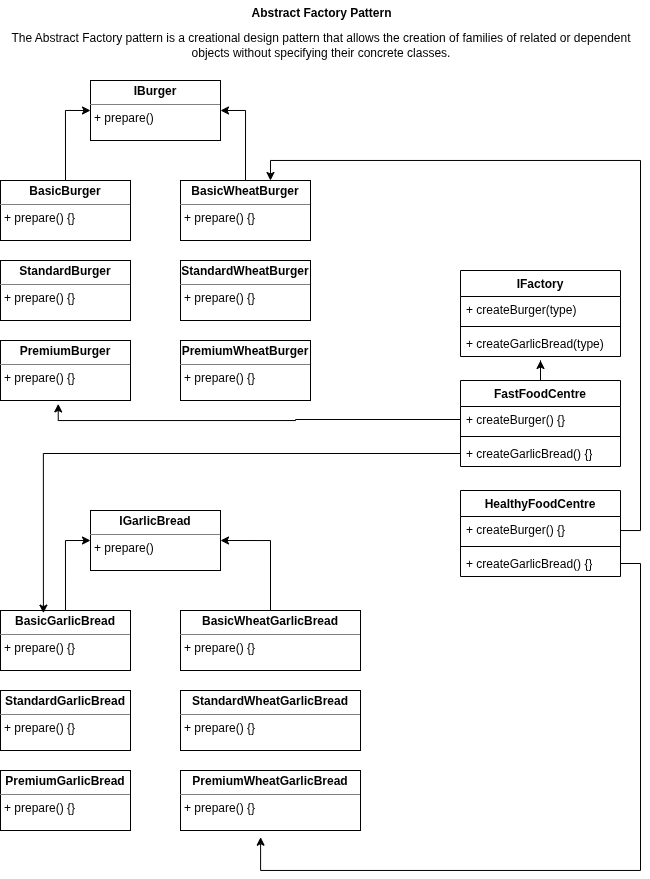

The diagram above was exported from draw.io. Its source (the exported page's mxGraphModel, read from the mxfile embedded in the PNG):
<mxGraphModel dx="1233" dy="675" grid="1" gridSize="10" guides="1" tooltips="1" connect="1" arrows="1" fold="1" page="1" pageScale="1" pageWidth="827" pageHeight="1169" math="0" shadow="0">
  <root>
    <mxCell id="0" />
    <mxCell id="1" parent="0" />
    <mxCell id="4cYfuGuTxXTr5llqBwNM-1" parent="1" style="verticalAlign=top;align=left;overflow=fill;html=1;whiteSpace=wrap;" value="&lt;p style=&quot;margin:0px;margin-top:4px;text-align:center;&quot;&gt;&lt;b&gt;IBurger&lt;/b&gt;&lt;/p&gt;&lt;hr size=&quot;1&quot; style=&quot;border-style:solid;&quot;&gt;&lt;p style=&quot;margin:0px;margin-left:4px;&quot;&gt;+ prepare()&lt;/p&gt;" vertex="1">
      <mxGeometry height="60" width="130" x="183" y="90" as="geometry" />
    </mxCell>
    <mxCell id="4cYfuGuTxXTr5llqBwNM-6" parent="1" style="verticalAlign=top;align=left;overflow=fill;html=1;whiteSpace=wrap;" value="&lt;p style=&quot;margin:0px;margin-top:4px;text-align:center;&quot;&gt;&lt;b&gt;PremiumBurger&lt;/b&gt;&lt;/p&gt;&lt;hr size=&quot;1&quot; style=&quot;border-style:solid;&quot;&gt;&lt;p style=&quot;margin:0px;margin-left:4px;&quot;&gt;+ prepare() {}&lt;/p&gt;" vertex="1">
      <mxGeometry height="60" width="130" x="93" y="350" as="geometry" />
    </mxCell>
    <mxCell id="4cYfuGuTxXTr5llqBwNM-7" parent="1" style="verticalAlign=top;align=left;overflow=fill;html=1;whiteSpace=wrap;" value="&lt;p style=&quot;margin:0px;margin-top:4px;text-align:center;&quot;&gt;&lt;b&gt;StandardBurger&lt;/b&gt;&lt;/p&gt;&lt;hr size=&quot;1&quot; style=&quot;border-style:solid;&quot;&gt;&lt;p style=&quot;margin:0px;margin-left:4px;&quot;&gt;+ prepare() {}&lt;/p&gt;" vertex="1">
      <mxGeometry height="60" width="130" x="93" y="270" as="geometry" />
    </mxCell>
    <mxCell id="4cYfuGuTxXTr5llqBwNM-14" edge="1" parent="1" source="4cYfuGuTxXTr5llqBwNM-8" style="edgeStyle=orthogonalEdgeStyle;rounded=0;orthogonalLoop=1;jettySize=auto;html=1;exitX=0.5;exitY=0;exitDx=0;exitDy=0;entryX=0;entryY=0.5;entryDx=0;entryDy=0;" target="4cYfuGuTxXTr5llqBwNM-1">
      <mxGeometry relative="1" as="geometry" />
    </mxCell>
    <mxCell id="4cYfuGuTxXTr5llqBwNM-8" parent="1" style="verticalAlign=top;align=left;overflow=fill;html=1;whiteSpace=wrap;" value="&lt;p style=&quot;margin:0px;margin-top:4px;text-align:center;&quot;&gt;&lt;b&gt;BasicBurger&lt;/b&gt;&lt;/p&gt;&lt;hr size=&quot;1&quot; style=&quot;border-style:solid;&quot;&gt;&lt;p style=&quot;margin:0px;margin-left:4px;&quot;&gt;+ prepare() {}&lt;/p&gt;" vertex="1">
      <mxGeometry height="60" width="130" x="93" y="190" as="geometry" />
    </mxCell>
    <mxCell id="4cYfuGuTxXTr5llqBwNM-15" edge="1" parent="1" source="4cYfuGuTxXTr5llqBwNM-11" style="edgeStyle=orthogonalEdgeStyle;rounded=0;orthogonalLoop=1;jettySize=auto;html=1;exitX=0.5;exitY=0;exitDx=0;exitDy=0;entryX=1;entryY=0.5;entryDx=0;entryDy=0;" target="4cYfuGuTxXTr5llqBwNM-1">
      <mxGeometry relative="1" as="geometry" />
    </mxCell>
    <mxCell id="4cYfuGuTxXTr5llqBwNM-11" parent="1" style="verticalAlign=top;align=left;overflow=fill;html=1;whiteSpace=wrap;" value="&lt;p style=&quot;margin:0px;margin-top:4px;text-align:center;&quot;&gt;&lt;b&gt;BasicWheatBurger&lt;/b&gt;&lt;/p&gt;&lt;hr size=&quot;1&quot; style=&quot;border-style:solid;&quot;&gt;&lt;p style=&quot;margin:0px;margin-left:4px;&quot;&gt;+ prepare() {}&lt;/p&gt;" vertex="1">
      <mxGeometry height="60" width="130" x="273" y="190" as="geometry" />
    </mxCell>
    <mxCell id="4cYfuGuTxXTr5llqBwNM-12" parent="1" style="verticalAlign=top;align=left;overflow=fill;html=1;whiteSpace=wrap;" value="&lt;p style=&quot;margin:0px;margin-top:4px;text-align:center;&quot;&gt;&lt;b&gt;StandardWheat&lt;/b&gt;&lt;b style=&quot;background-color: transparent; color: light-dark(rgb(0, 0, 0), rgb(255, 255, 255));&quot;&gt;Burger&lt;/b&gt;&lt;/p&gt;&lt;hr size=&quot;1&quot; style=&quot;border-style:solid;&quot;&gt;&lt;p style=&quot;margin:0px;margin-left:4px;&quot;&gt;+ prepare() {}&lt;/p&gt;" vertex="1">
      <mxGeometry height="60" width="130" x="273" y="270" as="geometry" />
    </mxCell>
    <mxCell id="4cYfuGuTxXTr5llqBwNM-13" parent="1" style="verticalAlign=top;align=left;overflow=fill;html=1;whiteSpace=wrap;" value="&lt;p style=&quot;margin:0px;margin-top:4px;text-align:center;&quot;&gt;&lt;b&gt;PremiumWheatBurger&lt;/b&gt;&lt;/p&gt;&lt;hr size=&quot;1&quot; style=&quot;border-style:solid;&quot;&gt;&lt;p style=&quot;margin:0px;margin-left:4px;&quot;&gt;+ prepare() {}&lt;/p&gt;" vertex="1">
      <mxGeometry height="60" width="130" x="273" y="350" as="geometry" />
    </mxCell>
    <mxCell id="4cYfuGuTxXTr5llqBwNM-19" parent="1" style="text;align=center;fontStyle=1;verticalAlign=middle;spacingLeft=3;spacingRight=3;strokeColor=none;rotatable=0;points=[[0,0.5],[1,0.5]];portConstraint=eastwest;html=1;" value="Abstract Factory Pattern" vertex="1">
      <mxGeometry height="26" width="176" x="326" y="10" as="geometry" />
    </mxCell>
    <mxCell id="4cYfuGuTxXTr5llqBwNM-21" parent="1" style="text;html=1;whiteSpace=wrap;strokeColor=none;fillColor=none;align=center;verticalAlign=middle;rounded=0;" value="The Abstract Factory pattern is a creational design pattern that allows the creation of families of related or dependent objects without specifying their concrete classes." vertex="1">
      <mxGeometry height="30" width="636" x="96" y="40" as="geometry" />
    </mxCell>
    <mxCell id="4cYfuGuTxXTr5llqBwNM-25" parent="1" style="swimlane;fontStyle=1;align=center;verticalAlign=top;childLayout=stackLayout;horizontal=1;startSize=26;horizontalStack=0;resizeParent=1;resizeParentMax=0;resizeLast=0;collapsible=1;marginBottom=0;whiteSpace=wrap;html=1;" value="IFactory" vertex="1">
      <mxGeometry height="86" width="160" x="553" y="280" as="geometry" />
    </mxCell>
    <mxCell id="4cYfuGuTxXTr5llqBwNM-26" parent="4cYfuGuTxXTr5llqBwNM-25" style="text;strokeColor=none;fillColor=none;align=left;verticalAlign=top;spacingLeft=4;spacingRight=4;overflow=hidden;rotatable=0;points=[[0,0.5],[1,0.5]];portConstraint=eastwest;whiteSpace=wrap;html=1;" value="+ createBurger(type)" vertex="1">
      <mxGeometry height="26" width="160" y="26" as="geometry" />
    </mxCell>
    <mxCell id="4cYfuGuTxXTr5llqBwNM-27" parent="4cYfuGuTxXTr5llqBwNM-25" style="line;strokeWidth=1;fillColor=none;align=left;verticalAlign=middle;spacingTop=-1;spacingLeft=3;spacingRight=3;rotatable=0;labelPosition=right;points=[];portConstraint=eastwest;strokeColor=inherit;" value="" vertex="1">
      <mxGeometry height="8" width="160" y="52" as="geometry" />
    </mxCell>
    <mxCell id="4cYfuGuTxXTr5llqBwNM-28" parent="4cYfuGuTxXTr5llqBwNM-25" style="text;strokeColor=none;fillColor=none;align=left;verticalAlign=top;spacingLeft=4;spacingRight=4;overflow=hidden;rotatable=0;points=[[0,0.5],[1,0.5]];portConstraint=eastwest;whiteSpace=wrap;html=1;" value="+ createGarlicBread(type)" vertex="1">
      <mxGeometry height="26" width="160" y="60" as="geometry" />
    </mxCell>
    <mxCell id="4cYfuGuTxXTr5llqBwNM-40" edge="1" parent="1" source="4cYfuGuTxXTr5llqBwNM-29" style="edgeStyle=orthogonalEdgeStyle;rounded=0;orthogonalLoop=1;jettySize=auto;html=1;">
      <mxGeometry relative="1" as="geometry">
        <mxPoint x="633" y="370" as="targetPoint" />
      </mxGeometry>
    </mxCell>
    <mxCell id="4cYfuGuTxXTr5llqBwNM-29" parent="1" style="swimlane;fontStyle=1;align=center;verticalAlign=top;childLayout=stackLayout;horizontal=1;startSize=26;horizontalStack=0;resizeParent=1;resizeParentMax=0;resizeLast=0;collapsible=1;marginBottom=0;whiteSpace=wrap;html=1;" value="FastFoodCentre" vertex="1">
      <mxGeometry height="86" width="160" x="553" y="390" as="geometry" />
    </mxCell>
    <mxCell id="4cYfuGuTxXTr5llqBwNM-30" parent="4cYfuGuTxXTr5llqBwNM-29" style="text;strokeColor=none;fillColor=none;align=left;verticalAlign=top;spacingLeft=4;spacingRight=4;overflow=hidden;rotatable=0;points=[[0,0.5],[1,0.5]];portConstraint=eastwest;whiteSpace=wrap;html=1;" value="+ createBurger() {}" vertex="1">
      <mxGeometry height="26" width="160" y="26" as="geometry" />
    </mxCell>
    <mxCell id="4cYfuGuTxXTr5llqBwNM-31" parent="4cYfuGuTxXTr5llqBwNM-29" style="line;strokeWidth=1;fillColor=none;align=left;verticalAlign=middle;spacingTop=-1;spacingLeft=3;spacingRight=3;rotatable=0;labelPosition=right;points=[];portConstraint=eastwest;strokeColor=inherit;" value="" vertex="1">
      <mxGeometry height="8" width="160" y="52" as="geometry" />
    </mxCell>
    <mxCell id="4cYfuGuTxXTr5llqBwNM-32" parent="4cYfuGuTxXTr5llqBwNM-29" style="text;strokeColor=none;fillColor=none;align=left;verticalAlign=top;spacingLeft=4;spacingRight=4;overflow=hidden;rotatable=0;points=[[0,0.5],[1,0.5]];portConstraint=eastwest;whiteSpace=wrap;html=1;" value="+ createGarlicBread() {}" vertex="1">
      <mxGeometry height="26" width="160" y="60" as="geometry" />
    </mxCell>
    <mxCell id="4cYfuGuTxXTr5llqBwNM-34" parent="1" style="swimlane;fontStyle=1;align=center;verticalAlign=top;childLayout=stackLayout;horizontal=1;startSize=26;horizontalStack=0;resizeParent=1;resizeParentMax=0;resizeLast=0;collapsible=1;marginBottom=0;whiteSpace=wrap;html=1;" value="HealthyFoodCentre" vertex="1">
      <mxGeometry height="86" width="160" x="553" y="500" as="geometry" />
    </mxCell>
    <mxCell id="4cYfuGuTxXTr5llqBwNM-35" parent="4cYfuGuTxXTr5llqBwNM-34" style="text;strokeColor=none;fillColor=none;align=left;verticalAlign=top;spacingLeft=4;spacingRight=4;overflow=hidden;rotatable=0;points=[[0,0.5],[1,0.5]];portConstraint=eastwest;whiteSpace=wrap;html=1;" value="+ createBurger() {}" vertex="1">
      <mxGeometry height="26" width="160" y="26" as="geometry" />
    </mxCell>
    <mxCell id="4cYfuGuTxXTr5llqBwNM-36" parent="4cYfuGuTxXTr5llqBwNM-34" style="line;strokeWidth=1;fillColor=none;align=left;verticalAlign=middle;spacingTop=-1;spacingLeft=3;spacingRight=3;rotatable=0;labelPosition=right;points=[];portConstraint=eastwest;strokeColor=inherit;" value="" vertex="1">
      <mxGeometry height="8" width="160" y="52" as="geometry" />
    </mxCell>
    <mxCell id="4cYfuGuTxXTr5llqBwNM-37" parent="4cYfuGuTxXTr5llqBwNM-34" style="text;strokeColor=none;fillColor=none;align=left;verticalAlign=top;spacingLeft=4;spacingRight=4;overflow=hidden;rotatable=0;points=[[0,0.5],[1,0.5]];portConstraint=eastwest;whiteSpace=wrap;html=1;" value="+ createGarlicBread() {}" vertex="1">
      <mxGeometry height="26" width="160" y="60" as="geometry" />
    </mxCell>
    <mxCell id="4cYfuGuTxXTr5llqBwNM-41" parent="1" style="verticalAlign=top;align=left;overflow=fill;html=1;whiteSpace=wrap;" value="&lt;p style=&quot;margin:0px;margin-top:4px;text-align:center;&quot;&gt;&lt;b&gt;IGarlicBread&lt;/b&gt;&lt;/p&gt;&lt;hr size=&quot;1&quot; style=&quot;border-style:solid;&quot;&gt;&lt;p style=&quot;margin:0px;margin-left:4px;&quot;&gt;+ prepare()&lt;/p&gt;" vertex="1">
      <mxGeometry height="60" width="130" x="183" y="520" as="geometry" />
    </mxCell>
    <mxCell id="4cYfuGuTxXTr5llqBwNM-42" parent="1" style="verticalAlign=top;align=left;overflow=fill;html=1;whiteSpace=wrap;" value="&lt;p style=&quot;margin:0px;margin-top:4px;text-align:center;&quot;&gt;&lt;b&gt;PremiumGarlicBread&lt;/b&gt;&lt;/p&gt;&lt;hr size=&quot;1&quot; style=&quot;border-style:solid;&quot;&gt;&lt;p style=&quot;margin:0px;margin-left:4px;&quot;&gt;+ prepare() {}&lt;/p&gt;" vertex="1">
      <mxGeometry height="60" width="130" x="93" y="780" as="geometry" />
    </mxCell>
    <mxCell id="4cYfuGuTxXTr5llqBwNM-43" parent="1" style="verticalAlign=top;align=left;overflow=fill;html=1;whiteSpace=wrap;" value="&lt;p style=&quot;margin:0px;margin-top:4px;text-align:center;&quot;&gt;&lt;b&gt;StandardGarlicBread&lt;/b&gt;&lt;/p&gt;&lt;hr size=&quot;1&quot; style=&quot;border-style:solid;&quot;&gt;&lt;p style=&quot;margin:0px;margin-left:4px;&quot;&gt;+ prepare() {}&lt;/p&gt;" vertex="1">
      <mxGeometry height="60" width="130" x="93" y="700" as="geometry" />
    </mxCell>
    <mxCell id="4cYfuGuTxXTr5llqBwNM-44" edge="1" parent="1" source="4cYfuGuTxXTr5llqBwNM-45" style="edgeStyle=orthogonalEdgeStyle;rounded=0;orthogonalLoop=1;jettySize=auto;html=1;exitX=0.5;exitY=0;exitDx=0;exitDy=0;entryX=0;entryY=0.5;entryDx=0;entryDy=0;" target="4cYfuGuTxXTr5llqBwNM-41">
      <mxGeometry relative="1" as="geometry" />
    </mxCell>
    <mxCell id="4cYfuGuTxXTr5llqBwNM-45" parent="1" style="verticalAlign=top;align=left;overflow=fill;html=1;whiteSpace=wrap;" value="&lt;p style=&quot;margin:0px;margin-top:4px;text-align:center;&quot;&gt;&lt;b&gt;BasicGarlicBread&lt;/b&gt;&lt;/p&gt;&lt;hr size=&quot;1&quot; style=&quot;border-style:solid;&quot;&gt;&lt;p style=&quot;margin:0px;margin-left:4px;&quot;&gt;+ prepare() {}&lt;/p&gt;" vertex="1">
      <mxGeometry height="60" width="130" x="93" y="620" as="geometry" />
    </mxCell>
    <mxCell id="4cYfuGuTxXTr5llqBwNM-46" edge="1" parent="1" source="4cYfuGuTxXTr5llqBwNM-47" style="edgeStyle=orthogonalEdgeStyle;rounded=0;orthogonalLoop=1;jettySize=auto;html=1;exitX=0.5;exitY=0;exitDx=0;exitDy=0;entryX=1;entryY=0.5;entryDx=0;entryDy=0;" target="4cYfuGuTxXTr5llqBwNM-41">
      <mxGeometry relative="1" as="geometry" />
    </mxCell>
    <mxCell id="4cYfuGuTxXTr5llqBwNM-47" parent="1" style="verticalAlign=top;align=left;overflow=fill;html=1;whiteSpace=wrap;" value="&lt;p style=&quot;margin:0px;margin-top:4px;text-align:center;&quot;&gt;&lt;b&gt;BasicWheatGarlicBread&lt;/b&gt;&lt;/p&gt;&lt;hr size=&quot;1&quot; style=&quot;border-style:solid;&quot;&gt;&lt;p style=&quot;margin:0px;margin-left:4px;&quot;&gt;+ prepare() {}&lt;/p&gt;" vertex="1">
      <mxGeometry height="60" width="180" x="273" y="620" as="geometry" />
    </mxCell>
    <mxCell id="4cYfuGuTxXTr5llqBwNM-48" parent="1" style="verticalAlign=top;align=left;overflow=fill;html=1;whiteSpace=wrap;" value="&lt;p style=&quot;margin:0px;margin-top:4px;text-align:center;&quot;&gt;&lt;b&gt;StandardWheatGarlicBread&lt;/b&gt;&lt;/p&gt;&lt;hr size=&quot;1&quot; style=&quot;border-style:solid;&quot;&gt;&lt;p style=&quot;margin:0px;margin-left:4px;&quot;&gt;+ prepare() {}&lt;/p&gt;" vertex="1">
      <mxGeometry height="60" width="180" x="273" y="700" as="geometry" />
    </mxCell>
    <mxCell id="4cYfuGuTxXTr5llqBwNM-49" parent="1" style="verticalAlign=top;align=left;overflow=fill;html=1;whiteSpace=wrap;" value="&lt;p style=&quot;margin:0px;margin-top:4px;text-align:center;&quot;&gt;&lt;b&gt;PremiumWheatGarlicBread&lt;/b&gt;&lt;/p&gt;&lt;hr size=&quot;1&quot; style=&quot;border-style:solid;&quot;&gt;&lt;p style=&quot;margin:0px;margin-left:4px;&quot;&gt;+ prepare() {}&lt;/p&gt;" vertex="1">
      <mxGeometry height="60" width="180" x="273" y="780" as="geometry" />
    </mxCell>
    <mxCell id="4cYfuGuTxXTr5llqBwNM-51" edge="1" parent="1" source="4cYfuGuTxXTr5llqBwNM-30" style="edgeStyle=orthogonalEdgeStyle;rounded=0;orthogonalLoop=1;jettySize=auto;html=1;exitX=0;exitY=0.5;exitDx=0;exitDy=0;entryX=0.444;entryY=1.057;entryDx=0;entryDy=0;entryPerimeter=0;" target="4cYfuGuTxXTr5llqBwNM-6">
      <mxGeometry relative="1" as="geometry" />
    </mxCell>
    <mxCell id="4cYfuGuTxXTr5llqBwNM-52" edge="1" parent="1" source="4cYfuGuTxXTr5llqBwNM-32" style="edgeStyle=orthogonalEdgeStyle;rounded=0;orthogonalLoop=1;jettySize=auto;html=1;exitX=0;exitY=0.5;exitDx=0;exitDy=0;entryX=0.33;entryY=0.044;entryDx=0;entryDy=0;entryPerimeter=0;" target="4cYfuGuTxXTr5llqBwNM-45">
      <mxGeometry relative="1" as="geometry" />
    </mxCell>
    <mxCell id="4cYfuGuTxXTr5llqBwNM-53" edge="1" parent="1" source="4cYfuGuTxXTr5llqBwNM-35" style="edgeStyle=orthogonalEdgeStyle;rounded=0;orthogonalLoop=1;jettySize=auto;html=1;exitX=1;exitY=0.5;exitDx=0;exitDy=0;entryX=0.692;entryY=0;entryDx=0;entryDy=0;entryPerimeter=0;" target="4cYfuGuTxXTr5llqBwNM-11">
      <mxGeometry relative="1" as="geometry">
        <Array as="points">
          <mxPoint x="713" y="540" />
          <mxPoint x="733" y="540" />
          <mxPoint x="733" y="170" />
          <mxPoint x="363" y="170" />
        </Array>
      </mxGeometry>
    </mxCell>
    <mxCell id="4cYfuGuTxXTr5llqBwNM-54" edge="1" parent="1" source="4cYfuGuTxXTr5llqBwNM-37" style="edgeStyle=orthogonalEdgeStyle;rounded=0;orthogonalLoop=1;jettySize=auto;html=1;exitX=1;exitY=0.5;exitDx=0;exitDy=0;entryX=0.445;entryY=1.112;entryDx=0;entryDy=0;entryPerimeter=0;" target="4cYfuGuTxXTr5llqBwNM-49">
      <mxGeometry relative="1" as="geometry">
        <Array as="points">
          <mxPoint x="733" y="573" />
          <mxPoint x="733" y="880" />
          <mxPoint x="353" y="880" />
        </Array>
      </mxGeometry>
    </mxCell>
  </root>
</mxGraphModel>